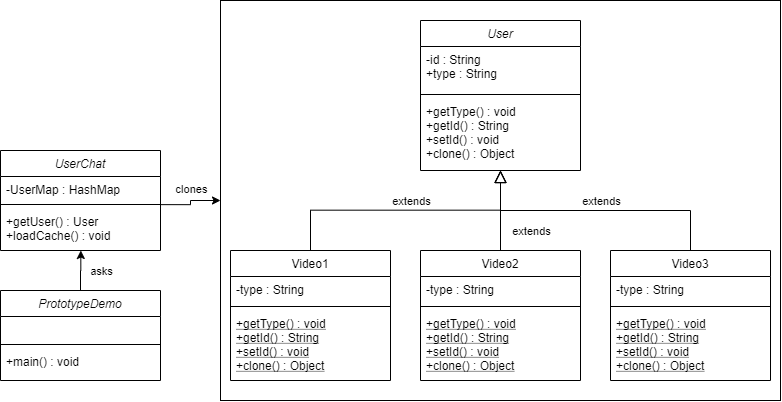

The diagram above was exported from draw.io. Its source (the exported page's mxGraphModel, read from the mxfile embedded in the PNG):
<mxGraphModel dx="2130" dy="832" grid="1" gridSize="10" guides="1" tooltips="1" connect="1" arrows="1" fold="1" page="1" pageScale="1" pageWidth="827" pageHeight="1169" math="0" shadow="0">
  <root>
    <mxCell id="WIyWlLk6GJQsqaUBKTNV-0" />
    <mxCell id="WIyWlLk6GJQsqaUBKTNV-1" parent="WIyWlLk6GJQsqaUBKTNV-0" />
    <mxCell id="XCCS-P_Wzky79fIF3si7-28" value="" style="rounded=0;whiteSpace=wrap;html=1;" vertex="1" parent="WIyWlLk6GJQsqaUBKTNV-1">
      <mxGeometry x="20" y="110" width="560" height="400" as="geometry" />
    </mxCell>
    <mxCell id="zkfFHV4jXpPFQw0GAbJ--0" value="User" style="swimlane;fontStyle=2;align=center;verticalAlign=top;childLayout=stackLayout;horizontal=1;startSize=26;horizontalStack=0;resizeParent=1;resizeLast=0;collapsible=1;marginBottom=0;rounded=0;shadow=0;strokeWidth=1;" parent="WIyWlLk6GJQsqaUBKTNV-1" vertex="1">
      <mxGeometry x="220" y="130" width="160" height="150" as="geometry">
        <mxRectangle x="230" y="140" width="160" height="26" as="alternateBounds" />
      </mxGeometry>
    </mxCell>
    <mxCell id="zkfFHV4jXpPFQw0GAbJ--1" value="-id : String&#10;+type : String" style="text;align=left;verticalAlign=top;spacingLeft=4;spacingRight=4;overflow=hidden;rotatable=0;points=[[0,0.5],[1,0.5]];portConstraint=eastwest;" parent="zkfFHV4jXpPFQw0GAbJ--0" vertex="1">
      <mxGeometry y="26" width="160" height="44" as="geometry" />
    </mxCell>
    <mxCell id="zkfFHV4jXpPFQw0GAbJ--4" value="" style="line;html=1;strokeWidth=1;align=left;verticalAlign=middle;spacingTop=-1;spacingLeft=3;spacingRight=3;rotatable=0;labelPosition=right;points=[];portConstraint=eastwest;" parent="zkfFHV4jXpPFQw0GAbJ--0" vertex="1">
      <mxGeometry y="70" width="160" height="8" as="geometry" />
    </mxCell>
    <mxCell id="zkfFHV4jXpPFQw0GAbJ--5" value="+getType() : void&#10;+getId() : String&#10;+setId() : void&#10;+clone() : Object" style="text;align=left;verticalAlign=top;spacingLeft=4;spacingRight=4;overflow=hidden;rotatable=0;points=[[0,0.5],[1,0.5]];portConstraint=eastwest;" parent="zkfFHV4jXpPFQw0GAbJ--0" vertex="1">
      <mxGeometry y="78" width="160" height="72" as="geometry" />
    </mxCell>
    <mxCell id="zkfFHV4jXpPFQw0GAbJ--12" value="" style="endArrow=block;endSize=10;endFill=0;shadow=0;strokeWidth=1;rounded=0;edgeStyle=elbowEdgeStyle;elbow=vertical;" parent="WIyWlLk6GJQsqaUBKTNV-1" source="zkfFHV4jXpPFQw0GAbJ--6" target="zkfFHV4jXpPFQw0GAbJ--0" edge="1">
      <mxGeometry width="160" relative="1" as="geometry">
        <mxPoint x="200" y="203" as="sourcePoint" />
        <mxPoint x="200" y="203" as="targetPoint" />
      </mxGeometry>
    </mxCell>
    <mxCell id="zkfFHV4jXpPFQw0GAbJ--16" value="" style="endArrow=block;endSize=10;endFill=0;shadow=0;strokeWidth=1;rounded=0;edgeStyle=elbowEdgeStyle;elbow=vertical;exitX=0.5;exitY=0;exitDx=0;exitDy=0;" parent="WIyWlLk6GJQsqaUBKTNV-1" source="XCCS-P_Wzky79fIF3si7-20" target="zkfFHV4jXpPFQw0GAbJ--0" edge="1">
      <mxGeometry width="160" relative="1" as="geometry">
        <mxPoint x="490" y="360" as="sourcePoint" />
        <mxPoint x="310" y="271" as="targetPoint" />
        <Array as="points">
          <mxPoint x="390" y="320" />
        </Array>
      </mxGeometry>
    </mxCell>
    <mxCell id="XCCS-P_Wzky79fIF3si7-25" value="extends" style="edgeLabel;html=1;align=center;verticalAlign=middle;resizable=0;points=[];" vertex="1" connectable="0" parent="zkfFHV4jXpPFQw0GAbJ--16">
      <mxGeometry x="0.1654" y="-1" relative="1" as="geometry">
        <mxPoint x="27" y="-9" as="offset" />
      </mxGeometry>
    </mxCell>
    <mxCell id="zkfFHV4jXpPFQw0GAbJ--6" value="Video1" style="swimlane;fontStyle=0;align=center;verticalAlign=top;childLayout=stackLayout;horizontal=1;startSize=26;horizontalStack=0;resizeParent=1;resizeLast=0;collapsible=1;marginBottom=0;rounded=0;shadow=0;strokeWidth=1;" parent="WIyWlLk6GJQsqaUBKTNV-1" vertex="1">
      <mxGeometry x="30" y="360" width="160" height="130" as="geometry">
        <mxRectangle x="130" y="380" width="160" height="26" as="alternateBounds" />
      </mxGeometry>
    </mxCell>
    <mxCell id="zkfFHV4jXpPFQw0GAbJ--7" value="-type : String" style="text;align=left;verticalAlign=top;spacingLeft=4;spacingRight=4;overflow=hidden;rotatable=0;points=[[0,0.5],[1,0.5]];portConstraint=eastwest;" parent="zkfFHV4jXpPFQw0GAbJ--6" vertex="1">
      <mxGeometry y="26" width="160" height="26" as="geometry" />
    </mxCell>
    <mxCell id="zkfFHV4jXpPFQw0GAbJ--9" value="" style="line;html=1;strokeWidth=1;align=left;verticalAlign=middle;spacingTop=-1;spacingLeft=3;spacingRight=3;rotatable=0;labelPosition=right;points=[];portConstraint=eastwest;" parent="zkfFHV4jXpPFQw0GAbJ--6" vertex="1">
      <mxGeometry y="52" width="160" height="8" as="geometry" />
    </mxCell>
    <mxCell id="zkfFHV4jXpPFQw0GAbJ--10" value="+getType() : void&#10;+getId() : String&#10;+setId() : void&#10;+clone() : Object" style="text;align=left;verticalAlign=top;spacingLeft=4;spacingRight=4;overflow=hidden;rotatable=0;points=[[0,0.5],[1,0.5]];portConstraint=eastwest;fontStyle=4" parent="zkfFHV4jXpPFQw0GAbJ--6" vertex="1">
      <mxGeometry y="60" width="160" height="70" as="geometry" />
    </mxCell>
    <mxCell id="XCCS-P_Wzky79fIF3si7-8" value="" style="endArrow=block;endSize=10;endFill=0;shadow=0;strokeWidth=1;rounded=0;edgeStyle=elbowEdgeStyle;elbow=vertical;exitX=0.5;exitY=0;exitDx=0;exitDy=0;" edge="1" parent="WIyWlLk6GJQsqaUBKTNV-1" source="XCCS-P_Wzky79fIF3si7-16">
      <mxGeometry width="160" relative="1" as="geometry">
        <mxPoint x="300" y="360" as="sourcePoint" />
        <mxPoint x="300" y="280" as="targetPoint" />
      </mxGeometry>
    </mxCell>
    <mxCell id="XCCS-P_Wzky79fIF3si7-24" value="extends" style="edgeLabel;html=1;align=center;verticalAlign=middle;resizable=0;points=[];" vertex="1" connectable="0" parent="XCCS-P_Wzky79fIF3si7-8">
      <mxGeometry y="20" relative="1" as="geometry">
        <mxPoint x="50" y="20" as="offset" />
      </mxGeometry>
    </mxCell>
    <mxCell id="XCCS-P_Wzky79fIF3si7-16" value="Video2" style="swimlane;fontStyle=0;align=center;verticalAlign=top;childLayout=stackLayout;horizontal=1;startSize=26;horizontalStack=0;resizeParent=1;resizeLast=0;collapsible=1;marginBottom=0;rounded=0;shadow=0;strokeWidth=1;" vertex="1" parent="WIyWlLk6GJQsqaUBKTNV-1">
      <mxGeometry x="220" y="360" width="160" height="130" as="geometry">
        <mxRectangle x="130" y="380" width="160" height="26" as="alternateBounds" />
      </mxGeometry>
    </mxCell>
    <mxCell id="XCCS-P_Wzky79fIF3si7-17" value="-type : String" style="text;align=left;verticalAlign=top;spacingLeft=4;spacingRight=4;overflow=hidden;rotatable=0;points=[[0,0.5],[1,0.5]];portConstraint=eastwest;" vertex="1" parent="XCCS-P_Wzky79fIF3si7-16">
      <mxGeometry y="26" width="160" height="26" as="geometry" />
    </mxCell>
    <mxCell id="XCCS-P_Wzky79fIF3si7-18" value="" style="line;html=1;strokeWidth=1;align=left;verticalAlign=middle;spacingTop=-1;spacingLeft=3;spacingRight=3;rotatable=0;labelPosition=right;points=[];portConstraint=eastwest;" vertex="1" parent="XCCS-P_Wzky79fIF3si7-16">
      <mxGeometry y="52" width="160" height="8" as="geometry" />
    </mxCell>
    <mxCell id="XCCS-P_Wzky79fIF3si7-19" value="+getType() : void&#10;+getId() : String&#10;+setId() : void&#10;+clone() : Object" style="text;align=left;verticalAlign=top;spacingLeft=4;spacingRight=4;overflow=hidden;rotatable=0;points=[[0,0.5],[1,0.5]];portConstraint=eastwest;fontStyle=4" vertex="1" parent="XCCS-P_Wzky79fIF3si7-16">
      <mxGeometry y="60" width="160" height="70" as="geometry" />
    </mxCell>
    <mxCell id="XCCS-P_Wzky79fIF3si7-20" value="Video3" style="swimlane;fontStyle=0;align=center;verticalAlign=top;childLayout=stackLayout;horizontal=1;startSize=26;horizontalStack=0;resizeParent=1;resizeLast=0;collapsible=1;marginBottom=0;rounded=0;shadow=0;strokeWidth=1;" vertex="1" parent="WIyWlLk6GJQsqaUBKTNV-1">
      <mxGeometry x="410" y="360" width="160" height="130" as="geometry">
        <mxRectangle x="130" y="380" width="160" height="26" as="alternateBounds" />
      </mxGeometry>
    </mxCell>
    <mxCell id="XCCS-P_Wzky79fIF3si7-21" value="-type : String" style="text;align=left;verticalAlign=top;spacingLeft=4;spacingRight=4;overflow=hidden;rotatable=0;points=[[0,0.5],[1,0.5]];portConstraint=eastwest;" vertex="1" parent="XCCS-P_Wzky79fIF3si7-20">
      <mxGeometry y="26" width="160" height="26" as="geometry" />
    </mxCell>
    <mxCell id="XCCS-P_Wzky79fIF3si7-22" value="" style="line;html=1;strokeWidth=1;align=left;verticalAlign=middle;spacingTop=-1;spacingLeft=3;spacingRight=3;rotatable=0;labelPosition=right;points=[];portConstraint=eastwest;" vertex="1" parent="XCCS-P_Wzky79fIF3si7-20">
      <mxGeometry y="52" width="160" height="8" as="geometry" />
    </mxCell>
    <mxCell id="XCCS-P_Wzky79fIF3si7-23" value="+getType() : void&#10;+getId() : String&#10;+setId() : void&#10;+clone() : Object" style="text;align=left;verticalAlign=top;spacingLeft=4;spacingRight=4;overflow=hidden;rotatable=0;points=[[0,0.5],[1,0.5]];portConstraint=eastwest;fontStyle=4" vertex="1" parent="XCCS-P_Wzky79fIF3si7-20">
      <mxGeometry y="60" width="160" height="70" as="geometry" />
    </mxCell>
    <mxCell id="XCCS-P_Wzky79fIF3si7-26" value="extends" style="edgeLabel;html=1;align=center;verticalAlign=middle;resizable=0;points=[];" vertex="1" connectable="0" parent="WIyWlLk6GJQsqaUBKTNV-1">
      <mxGeometry x="210" y="310" as="geometry" />
    </mxCell>
    <mxCell id="XCCS-P_Wzky79fIF3si7-35" style="edgeStyle=orthogonalEdgeStyle;rounded=0;orthogonalLoop=1;jettySize=auto;html=1;entryX=0;entryY=0.5;entryDx=0;entryDy=0;exitX=0.999;exitY=0.516;exitDx=0;exitDy=0;exitPerimeter=0;" edge="1" parent="WIyWlLk6GJQsqaUBKTNV-1" source="XCCS-P_Wzky79fIF3si7-32" target="XCCS-P_Wzky79fIF3si7-28">
      <mxGeometry relative="1" as="geometry">
        <mxPoint x="-30" y="335" as="sourcePoint" />
      </mxGeometry>
    </mxCell>
    <mxCell id="XCCS-P_Wzky79fIF3si7-36" value="clones" style="edgeLabel;html=1;align=center;verticalAlign=middle;resizable=0;points=[];" vertex="1" connectable="0" parent="XCCS-P_Wzky79fIF3si7-35">
      <mxGeometry x="-0.2757" y="-1" relative="1" as="geometry">
        <mxPoint x="6.83" y="-17.11" as="offset" />
      </mxGeometry>
    </mxCell>
    <mxCell id="XCCS-P_Wzky79fIF3si7-30" value="UserChat" style="swimlane;fontStyle=2;align=center;verticalAlign=top;childLayout=stackLayout;horizontal=1;startSize=26;horizontalStack=0;resizeParent=1;resizeLast=0;collapsible=1;marginBottom=0;rounded=0;shadow=0;strokeWidth=1;" vertex="1" parent="WIyWlLk6GJQsqaUBKTNV-1">
      <mxGeometry x="-200" y="260" width="160" height="100" as="geometry">
        <mxRectangle x="230" y="140" width="160" height="26" as="alternateBounds" />
      </mxGeometry>
    </mxCell>
    <mxCell id="XCCS-P_Wzky79fIF3si7-31" value="-UserMap : HashMap" style="text;align=left;verticalAlign=top;spacingLeft=4;spacingRight=4;overflow=hidden;rotatable=0;points=[[0,0.5],[1,0.5]];portConstraint=eastwest;" vertex="1" parent="XCCS-P_Wzky79fIF3si7-30">
      <mxGeometry y="26" width="160" height="24" as="geometry" />
    </mxCell>
    <mxCell id="XCCS-P_Wzky79fIF3si7-32" value="" style="line;html=1;strokeWidth=1;align=left;verticalAlign=middle;spacingTop=-1;spacingLeft=3;spacingRight=3;rotatable=0;labelPosition=right;points=[];portConstraint=eastwest;" vertex="1" parent="XCCS-P_Wzky79fIF3si7-30">
      <mxGeometry y="50" width="160" height="8" as="geometry" />
    </mxCell>
    <mxCell id="XCCS-P_Wzky79fIF3si7-33" value="+getUser() : User&#10;+loadCache() : void" style="text;align=left;verticalAlign=top;spacingLeft=4;spacingRight=4;overflow=hidden;rotatable=0;points=[[0,0.5],[1,0.5]];portConstraint=eastwest;" vertex="1" parent="XCCS-P_Wzky79fIF3si7-30">
      <mxGeometry y="58" width="160" height="42" as="geometry" />
    </mxCell>
    <mxCell id="XCCS-P_Wzky79fIF3si7-42" style="edgeStyle=orthogonalEdgeStyle;rounded=0;orthogonalLoop=1;jettySize=auto;html=1;exitX=0.5;exitY=0;exitDx=0;exitDy=0;entryX=0.502;entryY=1;entryDx=0;entryDy=0;entryPerimeter=0;" edge="1" parent="WIyWlLk6GJQsqaUBKTNV-1" source="XCCS-P_Wzky79fIF3si7-37" target="XCCS-P_Wzky79fIF3si7-33">
      <mxGeometry relative="1" as="geometry" />
    </mxCell>
    <mxCell id="XCCS-P_Wzky79fIF3si7-43" value="asks" style="edgeLabel;html=1;align=center;verticalAlign=middle;resizable=0;points=[];" vertex="1" connectable="0" parent="XCCS-P_Wzky79fIF3si7-42">
      <mxGeometry x="0.0075" y="-4" relative="1" as="geometry">
        <mxPoint x="15.670000000000002" y="-0.33000000000000007" as="offset" />
      </mxGeometry>
    </mxCell>
    <mxCell id="XCCS-P_Wzky79fIF3si7-37" value="PrototypeDemo" style="swimlane;fontStyle=2;align=center;verticalAlign=top;childLayout=stackLayout;horizontal=1;startSize=26;horizontalStack=0;resizeParent=1;resizeLast=0;collapsible=1;marginBottom=0;rounded=0;shadow=0;strokeWidth=1;" vertex="1" parent="WIyWlLk6GJQsqaUBKTNV-1">
      <mxGeometry x="-200" y="400" width="160" height="90" as="geometry">
        <mxRectangle x="230" y="140" width="160" height="26" as="alternateBounds" />
      </mxGeometry>
    </mxCell>
    <mxCell id="XCCS-P_Wzky79fIF3si7-38" value=" " style="text;align=left;verticalAlign=top;spacingLeft=4;spacingRight=4;overflow=hidden;rotatable=0;points=[[0,0.5],[1,0.5]];portConstraint=eastwest;" vertex="1" parent="XCCS-P_Wzky79fIF3si7-37">
      <mxGeometry y="26" width="160" height="24" as="geometry" />
    </mxCell>
    <mxCell id="XCCS-P_Wzky79fIF3si7-39" value="" style="line;html=1;strokeWidth=1;align=left;verticalAlign=middle;spacingTop=-1;spacingLeft=3;spacingRight=3;rotatable=0;labelPosition=right;points=[];portConstraint=eastwest;" vertex="1" parent="XCCS-P_Wzky79fIF3si7-37">
      <mxGeometry y="50" width="160" height="8" as="geometry" />
    </mxCell>
    <mxCell id="XCCS-P_Wzky79fIF3si7-40" value="+main() : void" style="text;align=left;verticalAlign=top;spacingLeft=4;spacingRight=4;overflow=hidden;rotatable=0;points=[[0,0.5],[1,0.5]];portConstraint=eastwest;" vertex="1" parent="XCCS-P_Wzky79fIF3si7-37">
      <mxGeometry y="58" width="160" height="32" as="geometry" />
    </mxCell>
  </root>
</mxGraphModel>